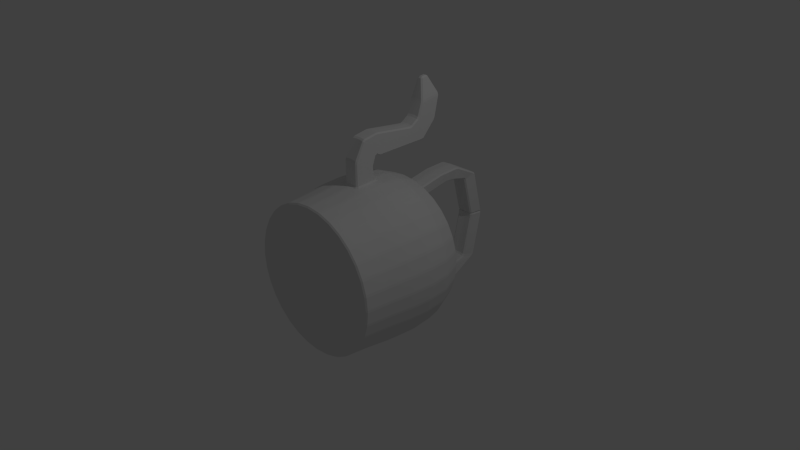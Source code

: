 # Source: Kettle.blend  (saved by Blender 2.66.1; exported with 4.5.12 LTS)
import bpy
from mathutils import Matrix  # noqa: F401  (used for matrix-valued properties, if any)

bpy.ops.wm.read_factory_settings(use_empty=True)
scene = bpy.context.scene
scene.name = 'Scene'

# ---- collections
col_collection_1 = bpy.data.collections.new('Collection 1'); scene.collection.children.link(col_collection_1)

# ---- world
world_world = bpy.data.worlds.new('World'); scene.world = world_world
world_world.color = (0.05088, 0.05088, 0.05088)
world_world.use_sun_shadow = False
world_world.sun_shadow_jitter_overblur = 0.0
world_world.cycles.sampling_method = 'MANUAL'
world_world.cycles.sample_map_resolution = 256

# ---- cameras
cam_camera = bpy.data.cameras.new('Camera')
cam_camera.clip_end = 100.0
cam_camera.lens = 35.0
cam_camera.sensor_width = 32.0
cam_camera.sensor_height = 18.0
cam_camera.ortho_scale = 7.314
cam_camera.dof.focus_distance = 0.0
cam_camera.dof.aperture_fstop = 128.0

# ---- lights
light_lamp = bpy.data.lights.new('Lamp', 'POINT')
light_lamp.transmission_factor = 0.0
light_lamp.cutoff_distance = 30.0
light_lamp.energy = 100.0
light_lamp.shadow_buffer_clip_start = 1.001
light_lamp.shadow_soft_size = 0.1
light_lamp.shadow_maximum_resolution = 0.006
light_lamp.use_absolute_resolution = True
light_lamp.cycles.use_multiple_importance_sampling = False

# ---- meshes
me_cylinder = bpy.data.meshes.new('Cylinder')
me_cylinder.from_pydata([(0.0, -1.0, -1.0), (7.032e-08, 0.8961, -0.2897), (0.1951, -1.0, -0.9808), (0.05652, 0.8961, -0.2841), (0.3827, -1.0, -0.9239), (0.1109, 0.8961, -0.2676), (0.5556, -1.0, -0.8315), (0.1609, 0.8961, -0.2409), (0.7071, -1.0, -0.7071), (0.2048, 0.8961, -0.2048), (0.8315, -1.0, -0.5556), (0.2409, 0.8961, -0.1609), (0.9239, -1.0, -0.3827), (0.2676, 0.8961, -0.1109), (0.9808, -1.0, -0.1951), (0.2841, 0.8961, -0.05652), (1.0, -1.0, 5.643e-07), (0.2897, 0.8961, -7.995e-07), (0.9808, -1.0, 0.1951), (0.2841, 0.8961, 0.05652), (0.9239, -1.0, 0.3827), (0.2676, 0.8961, 0.1109), (0.8315, -1.0, 0.5556), (0.2409, 0.8961, 0.1609), (0.7071, -1.0, 0.7071), (0.2048, 0.8961, 0.2048), (0.5556, -1.0, 0.8315), (0.1609, 0.8961, 0.2409), (0.3827, -1.0, 0.9239), (0.1109, 0.8961, 0.2676), (0.1951, -1.0, 0.9808), (0.05652, 0.8961, 0.2841), (-3.258e-07, -1.0, 1.0), (-1.002e-07, 0.8961, 0.2897), (-0.1951, -1.0, 0.9808), (-0.05652, 0.8961, 0.2841), (-0.3827, -1.0, 0.9239), (-0.1109, 0.8961, 0.2676), (-0.5556, -1.0, 0.8315), (-0.1609, 0.8961, 0.2409), (-0.7071, -1.0, 0.7071), (-0.2048, 0.8961, 0.2048), (-0.8315, -1.0, 0.5556), (-0.2409, 0.8961, 0.1609), (-0.9239, -1.0, 0.3827), (-0.2676, 0.8961, 0.1109), (-0.9808, -1.0, 0.1951), (-0.2841, 0.8961, 0.05652), (-1.0, -1.0, -3.258e-07), (-0.2897, 0.8961, -1.058e-06), (-0.9808, -1.0, -0.1951), (-0.2841, 0.8961, -0.05652), (-0.9239, -1.0, -0.3827), (-0.2676, 0.8961, -0.1109), (-0.8315, -1.0, -0.5556), (-0.2409, 0.8961, -0.1609), (-0.7071, -1.0, -0.7071), (-0.2048, 0.8961, -0.2048), (-0.5556, -1.0, -0.8315), (-0.1609, 0.8961, -0.2409), (-0.3827, -1.0, -0.9239), (-0.1109, 0.8961, -0.2676), (-0.1951, -1.0, -0.9808), (-0.05652, 0.8961, -0.2841), (-3.127e-09, -0.669, -1.026), (0.2002, -0.669, -1.007), (0.3928, -0.669, -0.9482), (0.5702, -0.669, -0.8534), (0.7257, -0.669, -0.7257), (0.8534, -0.669, -0.5702), (0.9482, -0.669, -0.3928), (1.007, -0.669, -0.2002), (1.026, -0.669, 3.58e-07), (1.007, -0.669, 0.2002), (0.9482, -0.669, 0.3928), (0.8534, -0.669, 0.5702), (0.7257, -0.669, 0.7257), (0.5702, -0.669, 0.8534), (0.3928, -0.669, 0.9482), (0.2002, -0.669, 1.007), (-3.375e-07, -0.669, 1.026), (-0.2002, -0.669, 1.007), (-0.3928, -0.669, 0.9482), (-0.5702, -0.669, 0.8534), (-0.7257, -0.669, 0.7257), (-0.8534, -0.669, 0.5702), (-0.9482, -0.669, 0.3928), (-1.007, -0.669, 0.2002), (-1.026, -0.669, -5.555e-07), (-1.007, -0.669, -0.2002), (-0.9482, -0.669, -0.3928), (-0.8534, -0.669, -0.5702), (-0.7257, -0.669, -0.7257), (-0.5702, -0.669, -0.8534), (-0.3928, -0.669, -0.9482), (-0.2002, -0.669, -1.007), (-0.6651, 0.5578, -0.6651), (-0.5225, 0.5578, -0.782), (-0.3599, 0.5578, -0.8689), (-0.1835, 0.5578, -0.9225), (0.2079, -0.3308, 1.045), (0.4079, -0.3308, 0.9847), (0.5921, -0.3308, 0.8862), (0.7536, -0.3308, 0.7536), (1.037, 0.2752, -0.2062), (0.9766, 0.2752, -0.4045), (0.8789, 0.2752, -0.5872), (0.7474, 0.2752, -0.7474), (-0.8789, 0.2752, -0.5872), (-0.9766, 0.2752, -0.4045), (-1.037, 0.2752, -0.2062), (-1.057, 0.2752, -1.178e-06), (0.5872, 0.2752, -0.8789), (0.4045, 0.2752, -0.9766), (0.2062, 0.2752, -1.037), (2.768e-07, 0.2752, -1.057), (-1.082, -0.02551, -1.002e-06), (-1.061, -0.02551, -0.2111), (-0.9996, -0.02551, -0.4141), (-0.8997, -0.02551, -0.6011), (-0.5872, 0.2752, 0.8789), (-0.4045, 0.2752, 0.9766), (-0.2062, 0.2752, 1.037), (-3.516e-07, 0.2752, 1.057), (-0.2079, -0.3308, -1.045), (-0.4079, -0.3308, -0.9847), (-0.5921, -0.3308, -0.8862), (-0.7536, -0.3308, -0.7536), (0.8789, 0.2752, 0.5872), (0.9766, 0.2752, 0.4045), (1.037, 0.2752, 0.2062), (1.057, 0.2752, -2.349e-07), (-1.045, -0.3308, 0.2079), (-0.9847, -0.3308, 0.4079), (-0.8862, -0.3308, 0.5921), (-0.7536, -0.3308, 0.7536), (0.9405, 0.5578, -4.457e-07), (0.9225, 0.5578, 0.1835), (0.8689, 0.5578, 0.3599), (0.782, 0.5578, 0.5225), (1.045, -0.3308, -0.2079), (0.9847, -0.3308, -0.4079), (0.8862, -0.3308, -0.5921), (0.7536, -0.3308, -0.7536), (-0.6651, 0.5578, 0.6651), (-0.782, 0.5578, 0.5225), (-0.8689, 0.5578, 0.3599), (-0.9225, 0.5578, 0.1835), (-3.573e-07, -0.02551, 1.082), (-0.2111, -0.02551, 1.061), (-0.4141, -0.02551, 0.9996), (-0.6011, -0.02551, 0.8997), (-0.7651, -0.02551, -0.7651), (-0.6011, -0.02551, -0.8997), (-0.4141, -0.02551, -0.9996), (-0.2111, -0.02551, -1.061), (0.5921, -0.3308, -0.8862), (0.4079, -0.3308, -0.9847), (0.2079, -0.3308, -1.045), (-5.394e-09, -0.3308, -1.066), (-4.735e-09, -0.02551, -1.082), (0.2111, -0.02551, -1.061), (0.4141, -0.02551, -0.9996), (0.6011, -0.02551, -0.8997), (-0.2062, 0.2752, -1.037), (-0.4045, 0.2752, -0.9766), (-0.5872, 0.2752, -0.8789), (-0.7474, 0.2752, -0.7474), (-0.5921, -0.3308, 0.8862), (-0.4079, -0.3308, 0.9847), (-0.2079, -0.3308, 1.045), (-3.527e-07, -0.3308, 1.066), (-0.7651, -0.02551, 0.7651), (-0.8997, -0.02551, 0.6011), (-0.9996, -0.02551, 0.4141), (-1.061, -0.02551, 0.2111), (0.8862, -0.3308, 0.5921), (0.9847, -0.3308, 0.4079), (1.045, -0.3308, 0.2079), (1.066, -0.3308, 1.516e-07), (-3.013e-07, 0.5578, 0.9405), (-0.1835, 0.5578, 0.9225), (-0.3599, 0.5578, 0.8689), (-0.5225, 0.5578, 0.782), (0.7651, -0.02551, 0.7651), (0.6011, -0.02551, 0.8997), (0.4141, -0.02551, 0.9996), (0.2111, -0.02551, 1.061), (0.2062, 0.2752, 1.037), (0.4045, 0.2752, 0.9766), (0.5872, 0.2752, 0.8789), (0.7474, 0.2752, 0.7474), (0.6651, 0.5578, 0.6651), (0.5225, 0.5578, 0.782), (0.3599, 0.5578, 0.8689), (0.1835, 0.5578, 0.9225), (0.7651, -0.02551, -0.7651), (0.8997, -0.02551, -0.6011), (0.9996, -0.02551, -0.4141), (1.061, -0.02551, -0.2111), (-0.8862, -0.3308, -0.5921), (-0.9847, -0.3308, -0.4079), (-1.045, -0.3308, -0.2079), (-1.066, -0.3308, -7.971e-07), (0.9225, 0.5578, -0.1835), (0.8689, 0.5578, -0.3599), (0.782, 0.5578, -0.5225), (0.6651, 0.5578, -0.6651), (0.8997, -0.02551, 0.6011), (0.9996, -0.02551, 0.4141), (1.061, -0.02551, 0.2111), (1.082, -0.02551, -3.883e-08), (-1.037, 0.2752, 0.2062), (-0.9766, 0.2752, 0.4045), (-0.8789, 0.2752, 0.5872), (-0.7474, 0.2752, 0.7474), (5.206e-09, 0.5578, -0.9405), (0.1835, 0.5578, -0.9225), (0.3599, 0.5578, -0.8689), (0.5225, 0.5578, -0.782), (-0.9405, 0.5578, -1.283e-06), (-0.9225, 0.5578, -0.1835), (-0.8689, 0.5578, -0.3599), (-0.782, 0.5578, -0.5225), (3.319e-08, 0.7813, -0.6042), (0.1179, 0.7813, -0.5926), (0.2312, 0.7813, -0.5582), (0.3357, 0.7813, -0.5024), (0.4272, 0.7813, -0.4272), (0.5024, 0.7813, -0.3357), (0.5582, 0.7813, -0.2312), (0.5926, 0.7813, -0.1179), (0.6042, 0.7813, -6.612e-07), (0.5926, 0.7813, 0.1179), (0.5582, 0.7813, 0.2312), (0.5024, 0.7813, 0.3357), (0.4272, 0.7813, 0.4272), (0.3357, 0.7813, 0.5024), (0.2312, 0.7813, 0.5582), (0.1179, 0.7813, 0.5926), (-2.879e-07, 0.7813, 0.6042), (-0.1179, 0.7813, 0.5926), (-0.2312, 0.7813, 0.5582), (-0.3357, 0.7813, 0.5024), (-0.4272, 0.7813, 0.4272), (-0.5024, 0.7813, 0.3357), (-0.5582, 0.7813, 0.2312), (-0.5926, 0.7813, 0.1179), (-0.6042, 0.7813, -1.201e-06), (-0.5926, 0.7813, -0.1179), (-0.5582, 0.7813, -0.2312), (-0.5024, 0.7813, -0.3357), (-0.4272, 0.7813, -0.4272), (-0.3357, 0.7813, -0.5024), (-0.2312, 0.7813, -0.5582), (-0.1179, 0.7813, -0.5926), (2.033e-08, 0.6786, -0.7588), (0.148, 0.6786, -0.7442), (0.2904, 0.6786, -0.701), (0.4215, 0.6786, -0.6309), (0.5365, 0.6786, -0.5365), (0.6309, 0.6786, -0.4215), (0.701, 0.6786, -0.2904), (0.7442, 0.6786, -0.148), (0.7588, 0.6786, -5.622e-07), (0.7442, 0.6786, 0.148), (0.701, 0.6786, 0.2904), (0.6309, 0.6786, 0.4215), (0.5365, 0.6786, 0.5365), (0.4215, 0.6786, 0.6309), (0.2904, 0.6786, 0.701), (0.148, 0.6786, 0.7442), (-2.94e-07, 0.6786, 0.7588), (-0.148, 0.6786, 0.7442), (-0.2904, 0.6786, 0.701), (-0.4215, 0.6786, 0.6309), (-0.5365, 0.6786, 0.5365), (-0.6309, 0.6786, 0.4215), (-0.701, 0.6786, 0.2904), (-0.7442, 0.6786, 0.148), (-0.7588, 0.6786, -1.239e-06), (-0.7442, 0.6786, -0.148), (-0.701, 0.6786, -0.2904), (-0.6309, 0.6786, -0.4215), (-0.5365, 0.6786, -0.5365), (-0.4215, 0.6786, -0.6309), (-0.2904, 0.6786, -0.701), (-0.148, 0.6786, -0.7442), (-9.739e-10, 1.191, -0.6621), (0.1179, 1.191, -0.6505), (0.1179, 1.191, 0.6742), (-3.22e-07, 1.191, 0.6858), (-0.1179, 1.191, 0.6742), (-0.1179, 1.191, -0.6505), (-1.384e-08, 1.089, -0.8166), (0.148, 1.089, -0.8021), (0.148, 1.089, 0.8258), (-3.282e-07, 1.089, 0.8404), (-0.148, 1.089, 0.8258), (-0.148, 1.089, -0.8021), (-1.444e-08, 1.336, -0.6508), (0.1179, 1.326, -0.6447), (0.1179, 1.332, 0.6659), (-3.355e-07, 1.341, 0.6727), (-0.1179, 1.332, 0.6659), (-0.1179, 1.326, -0.6447), (-2.73e-08, 1.413, -0.8196), (0.148, 1.401, -0.8119), (0.148, 1.395, 0.8378), (-3.417e-07, 1.407, 0.8463), (-0.148, 1.395, 0.8378), (-0.148, 1.401, -0.8119), (2.439e-08, 1.59, -0.5673), (0.1179, 1.579, -0.5714), (-0.1179, 1.579, -0.5714), (1.153e-08, 1.771, -0.6093), (0.148, 1.757, -0.6144), (-0.148, 1.757, -0.6144), (0.1179, 1.566, 0.6126), (-4.466e-07, 1.577, 0.6087), (-0.1179, 1.566, 0.6126), (0.148, 1.743, 0.6579), (-4.528e-07, 1.757, 0.653), (-0.148, 1.743, 0.6579), (0.1179, 1.711, 0.03211), (-5.836e-07, 1.721, 0.02581), (-0.1179, 1.711, 0.03211), (0.148, 1.894, 0.036), (-5.898e-07, 1.907, 0.02808), (-0.148, 1.894, 0.036), (6.598e-08, 1.72, -0.009686), (0.1179, 1.71, -0.01588), (-0.1179, 1.71, -0.01588), (5.311e-08, 1.906, -0.01399), (0.148, 1.893, -0.02177), (-0.148, 1.893, -0.02177), (6.931e-08, 1.721, 0.04266), (0.1179, 1.712, 0.03646), (-0.1179, 1.712, 0.03646), (5.645e-08, 1.907, 0.03836), (0.148, 1.895, 0.03057), (-0.148, 1.895, 0.03057), (0.09755, -1.0, -0.9904), (0.1977, -0.8345, -0.9937), (0.2889, -1.0, -0.9523), (0.3877, -0.8345, -0.936), (0.4691, -1.0, -0.8777), (0.5629, -0.8345, -0.8424), (0.6313, -1.0, -0.7693), (0.7164, -0.8345, -0.7164), (0.7693, -1.0, -0.6313), (0.8424, -0.8345, -0.5629), (0.8777, -1.0, -0.4691), (0.936, -0.8345, -0.3877), (0.9523, -1.0, -0.2889), (0.9937, -0.8345, -0.1977), (0.9904, -1.0, -0.09754), (1.013, -0.8345, 4.611e-07), (0.9904, -1.0, 0.09755), (0.9937, -0.8345, 0.1977), (0.9523, -1.0, 0.2889), (0.936, -0.8345, 0.3877), (0.8777, -1.0, 0.4691), (0.8424, -0.8345, 0.5629), (0.7693, -1.0, 0.6313), (0.7164, -0.8345, 0.7164), (0.6313, -1.0, 0.7693), (0.5629, -0.8345, 0.8424), (0.4691, -1.0, 0.8777), (0.3877, -0.8345, 0.936), (0.2889, -1.0, 0.9523), (0.1977, -0.8345, 0.9937), (0.09754, -1.0, 0.9904), (-3.317e-07, -0.8345, 1.013), (-0.09755, -1.0, 0.9904), (-0.1977, -0.8345, 0.9937), (-0.2889, -1.0, 0.9523), (-0.3877, -0.8345, 0.936), (-0.4691, -1.0, 0.8777), (-0.5629, -0.8345, 0.8424), (-0.6313, -1.0, 0.7693), (-0.7164, -0.8345, 0.7164), (-0.7693, -1.0, 0.6313), (-0.8424, -0.8345, 0.5629), (-0.8777, -1.0, 0.4691), (-0.936, -0.8345, 0.3877), (-0.9523, -1.0, 0.2889), (-0.9937, -0.8345, 0.1977), (-0.9904, -1.0, 0.09754), (-1.013, -0.8345, -4.407e-07), (-0.9904, -1.0, -0.09755), (-0.9937, -0.8345, -0.1977), (-0.9523, -1.0, -0.2889), (-0.936, -0.8345, -0.3877), (-0.8777, -1.0, -0.4691), (-0.8424, -0.8345, -0.5629), (-0.7693, -1.0, -0.6313), (-0.7164, -0.8345, -0.7164), (-0.6313, -1.0, -0.7693), (-0.5629, -0.8345, -0.8424), (-0.4691, -1.0, -0.8777), (-0.3877, -0.8345, -0.936), (-0.2889, -1.0, -0.9523), (-0.1977, -0.8345, -0.9937), (-0.09754, -1.0, -0.9904), (-1.563e-09, -0.8345, -1.013), (0.1001, -0.669, -1.016), (0.2965, -0.669, -0.9774), (0.4815, -0.669, -0.9008), (0.648, -0.669, -0.7895), (0.7895, -0.669, -0.648), (0.9008, -0.669, -0.4815), (0.9774, -0.669, -0.2965), (1.016, -0.669, -0.1001), (1.016, -0.669, 0.1001), (0.9774, -0.669, 0.2965), (0.9008, -0.669, 0.4815), (0.7895, -0.669, 0.648), (0.648, -0.669, 0.7895), (0.4815, -0.669, 0.9008), (0.2965, -0.669, 0.9774), (0.1001, -0.669, 1.016), (-0.1001, -0.669, 1.016), (-0.2965, -0.669, 0.9774), (-0.4815, -0.669, 0.9008), (-0.648, -0.669, 0.7895), (-0.7895, -0.669, 0.648), (-0.9008, -0.669, 0.4815), (-0.9774, -0.669, 0.2965), (-1.016, -0.669, 0.1001), (-1.016, -0.669, -0.1001), (-0.9774, -0.669, -0.2965), (-0.9008, -0.669, -0.4815), (-0.7895, -0.669, -0.648), (-0.648, -0.669, -0.7895), (-0.4815, -0.669, -0.9008), (-0.1001, -0.669, -1.016), (-0.2965, -0.669, -0.9774), (-0.5076, -0.02551, 0.9496), (-0.3126, -0.02551, 1.03), (-0.6831, -0.02551, 0.8324), (-0.1055, -0.02551, 1.072), (0.411, -0.1781, -0.9922), (0.2095, -0.1781, -1.053), (0.5966, -0.1781, -0.8929), (-5.065e-09, -0.1781, -1.074), (1.36e-07, 0.1248, -1.07), (0.2087, 0.1248, -1.049), (0.4093, 0.1248, -0.9881), (0.5942, 0.1248, -0.8893), (0.2041, -0.4999, 1.026), (0.5812, -0.4999, 0.8698), (0.7397, -0.4999, 0.7397), (0.4003, -0.4999, 0.9664), (-1.056, -0.3308, 0.104), (-0.9354, -0.3308, 0.5), (-0.8199, -0.3308, 0.6729), (-1.015, -0.3308, 0.3079), (-0.8132, 0.2752, 0.6673), (-0.9277, 0.2752, 0.4959), (-1.007, 0.2752, 0.3054), (-1.047, 0.2752, 0.1031), (0.104, -0.3308, 1.056), (0.5, -0.3308, 0.9354), (0.6729, -0.3308, 0.8199), (0.3079, -0.3308, 1.015), (-0.411, -0.1781, -0.9922), (-0.5966, -0.1781, -0.8929), (-0.2095, -0.1781, -1.053), (-0.7594, -0.1781, -0.7594), (-0.2041, -0.4999, -1.026), (-0.5812, -0.4999, -0.8698), (-0.7397, -0.4999, -0.7397), (-0.4003, -0.4999, -0.9664), (0.8132, 0.2752, -0.6673), (0.9277, 0.2752, -0.4959), (1.007, 0.2752, -0.3054), (1.047, 0.2752, -0.1031), (0.9496, -0.02551, 0.5076), (1.03, -0.02551, 0.3126), (0.8324, -0.02551, 0.6831), (1.072, -0.02551, 0.1055), (0.3126, -0.02551, 1.03), (0.5076, -0.02551, 0.9496), (0.1055, -0.02551, 1.072), (0.6831, -0.02551, 0.8324), (-1.026, -0.4999, 0.2041), (-0.8698, -0.4999, 0.5812), (-0.7397, -0.4999, 0.7397), (-0.9664, -0.4999, 0.4003), (0.1031, 0.2752, -1.047), (0.3054, 0.2752, -1.007), (0.4959, 0.2752, -0.9277), (0.6673, 0.2752, -0.8132), (-0.3079, -0.3308, -1.015), (-0.5, -0.3308, -0.9354), (-0.6729, -0.3308, -0.8199), (-0.104, -0.3308, -1.056), (-0.8305, 0.4165, -0.5549), (-0.9796, 0.4165, -0.1949), (-0.9988, 0.4165, -1.23e-06), (-0.9227, 0.4165, -0.3822), (1.026, -0.4999, -0.2041), (0.8698, -0.4999, -0.5812), (0.7397, -0.4999, -0.7397), (0.9664, -0.4999, -0.4003), (-1.03, -0.02551, 0.3126), (-0.9496, -0.02551, 0.5076), (-1.072, -0.02551, 0.1055), (-0.8324, -0.02551, 0.6831), (-0.8199, -0.3308, -0.6729), (-1.015, -0.3308, -0.3079), (-1.056, -0.3308, -0.104), (-0.9354, -0.3308, -0.5), (0.5812, -0.4999, -0.8698), (0.2041, -0.4999, -1.026), (-4.261e-09, -0.4999, -1.046), (0.4003, -0.4999, -0.9664), (-0.9922, -0.1781, 0.411), (-0.8929, -0.1781, 0.5966), (-1.053, -0.1781, 0.2095), (-0.7594, -0.1781, 0.7594), (-0.6673, 0.2752, -0.8132), (-0.4959, 0.2752, -0.9277), (-0.1031, 0.2752, -1.047), (-0.3054, 0.2752, -1.007), (1.056, -0.3308, -0.104), (0.9354, -0.3308, -0.5), (0.8199, -0.3308, -0.6729), (1.015, -0.3308, -0.3079), (0.7563, 0.1248, 0.7563), (0.5942, 0.1248, 0.8893), (0.4093, 0.1248, 0.9881), (0.2087, 0.1248, 1.049), (-0.411, -0.1781, 0.9922), (-0.2095, -0.1781, 1.053), (-0.5966, -0.1781, 0.8929), (-6.421e-07, 0.006935, 1.409), (-1.047, 0.2752, -0.1031), (-1.007, 0.2752, -0.3054), (-0.9277, 0.2752, -0.4959), (-0.8132, 0.2752, -0.6673), (0.6729, -0.3308, -0.8199), (0.3079, -0.3308, -1.015), (0.104, -0.3308, -1.056), (0.5, -0.3308, -0.9354), (1.03, -0.02551, -0.3126), (0.9496, -0.02551, -0.5076), (1.072, -0.02551, -0.1055), (0.8324, -0.02551, -0.6831), (0.5076, -0.02551, -0.9496), (0.3126, -0.02551, -1.03), (0.6831, -0.02551, -0.8324), (0.1055, -0.02551, -1.072), (-0.5812, -0.4999, 0.8698), (-0.2041, -0.4999, 1.026), (-3.451e-07, -0.4999, 1.046), (-0.4003, -0.4999, 0.9664), (0.5938, 0.5578, -0.7235), (0.2717, 0.5578, -0.8957), (0.09174, 0.5578, -0.9315), (0.4412, 0.5578, -0.8255), (-3.545e-07, 0.1248, 1.07), (-0.2087, 0.1248, 1.049), (-0.4093, 0.1248, 0.9881), (-0.5942, 0.1248, 0.8893), (0.8698, -0.4999, 0.5812), (1.026, -0.4999, 0.2041), (1.046, -0.4999, 2.548e-07), (0.9664, -0.4999, 0.4003), (-0.7563, 0.1248, -0.7563), (-0.5942, 0.1248, -0.8893), (-0.4093, 0.1248, -0.9881), (-0.2086, 0.1248, -1.049), (-0.6729, -0.3308, 0.8199), (-0.3079, -0.3308, 1.015), (-0.104, -0.3308, 1.056), (-0.5, -0.3308, 0.9354), (-1.07, 0.1248, -1.09e-06), (-1.049, 0.1248, -0.2087), (-0.9881, 0.1248, -0.4093), (-0.8893, 0.1248, -0.5942), (-0.5938, 0.5578, 0.7235), (-0.2717, 0.5578, 0.8957), (-0.09175, 0.5578, 0.9315), (-0.4412, 0.5578, 0.8255), (0.5549, 0.4165, -0.8305), (0.1949, 0.4165, -0.9796), (1.41e-07, 0.4165, -0.9988), (0.3822, 0.4165, -0.9228), (0.8199, -0.3308, 0.6729), (1.015, -0.3308, 0.3079), (1.056, -0.3308, 0.104), (0.9354, -0.3308, 0.5), (0.6673, 0.2752, 0.8132), (0.4959, 0.2752, 0.9277), (0.3054, 0.2752, 1.007), (0.1031, 0.2752, 1.047), (-0.8698, -0.4999, -0.5812), (-1.026, -0.4999, -0.2041), (-1.046, -0.4999, -6.763e-07), (-0.9664, -0.4999, -0.4003), (-0.1055, -0.02551, -1.072), (-0.5076, -0.02551, -0.9496), (-0.3126, -0.02551, -1.03), (-0.6831, -0.02551, -0.8324), (-0.8324, -0.02551, -0.6831), (-1.03, -0.02551, -0.3126), (-1.072, -0.02551, -0.1055), (-0.9496, -0.02551, -0.5076), (-0.9315, 0.5578, -0.09175), (-0.8957, 0.5578, -0.2717), (-0.8255, 0.5578, -0.4412), (-0.7235, 0.5578, -0.5938), (1.053, -0.1781, -0.2095), (0.8929, -0.1781, -0.5966), (0.7594, -0.1781, -0.7594), (0.9922, -0.1781, -0.411), (-0.8929, -0.1781, -0.5966), (-1.053, -0.1781, -0.2095), (-1.074, -0.1781, -8.995e-07), (-0.9922, -0.1781, -0.411), (0.2095, -0.1781, 1.053), (0.5966, -0.1781, 0.8929), (0.7594, -0.1781, 0.7594), (0.411, -0.1781, 0.9922), (0.9881, 0.1248, -0.4093), (0.8893, 0.1248, -0.5942), (1.049, 0.1248, -0.2087), (0.7563, 0.1248, -0.7563), (0.5938, 0.5578, 0.7235), (0.4412, 0.5578, 0.8255), (0.2717, 0.5578, 0.8957), (0.09174, 0.5578, 0.9315), (-0.7062, 0.4165, -0.7062), (-0.5549, 0.4165, -0.8305), (-0.3822, 0.4165, -0.9228), (-0.1949, 0.4165, -0.9796), (0.8929, -0.1781, 0.5966), (1.053, -0.1781, 0.2095), (1.074, -0.1781, 5.639e-08), (0.9922, -0.1781, 0.411), (0.8893, 0.1248, 0.5942), (1.049, 0.1248, 0.2087), (1.07, 0.1248, -1.369e-07), (0.9881, 0.1248, 0.4093), (-0.6673, 0.2752, 0.8132), (-0.3054, 0.2752, 1.007), (-0.1031, 0.2752, 1.047), (-0.4959, 0.2752, 0.9277), (0.3822, 0.4165, 0.9227), (0.5549, 0.4165, 0.8305), (0.1949, 0.4165, 0.9796), (0.7062, 0.4165, 0.7062), (0.8132, 0.2752, 0.6673), (1.007, 0.2752, 0.3054), (1.047, 0.2752, 0.1031), (0.9277, 0.2752, 0.4959), (-1.049, 0.1248, 0.2087), (-0.8893, 0.1248, 0.5942), (-0.7563, 0.1248, 0.7563), (-0.9881, 0.1248, 0.4093), (0.8957, 0.5578, -0.2717), (0.8255, 0.5578, -0.4412), (0.9315, 0.5578, -0.09175), (0.7235, 0.5578, -0.5938), (-0.3822, 0.4165, 0.9227), (-0.1949, 0.4165, 0.9796), (-0.5549, 0.4165, 0.8305), (-3.264e-07, 0.4165, 0.9988), (-0.9228, 0.4165, 0.3822), (-0.8305, 0.4165, 0.5549), (-0.9796, 0.4165, 0.1949), (-0.7062, 0.4165, 0.7062), (0.8305, 0.4165, 0.5549), (0.9796, 0.4165, 0.1949), (0.9988, 0.4165, -3.403e-07), (0.9227, 0.4165, 0.3822), (0.7235, 0.5578, 0.5938), (0.8957, 0.5578, 0.2717), (0.9315, 0.5578, 0.09174), (0.8255, 0.5578, 0.4412), (-0.9315, 0.5578, 0.09174), (-0.8255, 0.5578, 0.4412), (-0.7235, 0.5578, 0.5938), (-0.8957, 0.5578, 0.2717), (-0.2717, 0.5578, -0.8957), (-0.4412, 0.5578, -0.8255), (-0.5938, 0.5578, -0.7235), (-0.09174, 0.5578, -0.9315), (0.9796, 0.4165, -0.1949), (0.8305, 0.4165, -0.5549), (0.7062, 0.4165, -0.7062), (0.9227, 0.4165, -0.3822), (0.09883, -0.8345, -1.003), (0.2927, -0.8345, -0.9649), (0.4753, -0.8345, -0.8892), (0.6397, -0.8345, -0.7794), (0.7794, -0.8345, -0.6397), (0.8892, -0.8345, -0.4753), (0.9649, -0.8345, -0.2927), (1.003, -0.8345, -0.09883), (1.003, -0.8345, 0.09883), (0.9649, -0.8345, 0.2927), (0.8892, -0.8345, 0.4753), (0.7794, -0.8345, 0.6397), (0.6397, -0.8345, 0.7794), (0.4753, -0.8345, 0.8892), (0.2927, -0.8345, 0.9649), (0.09883, -0.8345, 1.003), (-0.09883, -0.8345, 1.003), (-0.2927, -0.8345, 0.9649), (-0.4753, -0.8345, 0.8892), (-0.6397, -0.8345, 0.7794), (-0.7794, -0.8345, 0.6397), (-0.8892, -0.8345, 0.4753), (-0.9649, -0.8345, 0.2927), (-1.003, -0.8345, 0.09883), (-1.003, -0.8345, -0.09883), (-0.9649, -0.8345, -0.2927), (-0.8892, -0.8345, -0.4753), (-0.7794, -0.8345, -0.6397), (-0.6397, -0.8345, -0.7794), (-0.4753, -0.8345, -0.8892), (-0.09883, -0.8345, -1.003), (-0.2927, -0.8345, -0.9649), (0.1048, -0.1781, -1.064), (-0.3022, -0.4999, 0.9962), (-0.9181, -0.4999, 0.4907), (0.9512, 0.4165, 0.2885), (-0.678, -0.1781, 0.8261), (0.6604, -0.4999, -0.8047), (-0.6604, -0.4999, -0.8047), (-0.3102, -0.1781, 1.023), (0.4907, -0.4999, 0.9181), (0.9425, -0.1781, -0.5038), (-0.8228, 0.1248, 0.6752), (-0.9181, -0.4999, -0.4907), (0.678, -0.1781, 0.8261), (0.8047, -0.4999, 0.6604), (0.9425, -0.1781, 0.5038), (1.064, -0.1781, 0.1048), (-0.9962, -0.4999, 0.3022), (0.309, 0.1248, 1.019), (1.036, -0.4999, -0.102), (1.023, -0.1781, 0.3102), (-0.9892, 0.4165, 0.09742), (-0.8047, -0.4999, 0.6604), (0.9181, -0.4999, -0.4907), (-0.102, -0.4999, -1.036), (-0.1048, -0.1781, -1.064), (0.102, -0.4999, 1.036), (0.5017, 0.1248, 0.9387), (0.3022, -0.4999, -0.9962), (-0.4907, -0.4999, -0.9181), (-1.023, -0.1781, -0.3102), (0.3022, -0.4999, 0.9962), (1.064, -0.1781, -0.1048), (0.102, -0.4999, -1.036), (-1.036, -0.4999, -0.102), (0.8766, 0.4165, -0.4686), (0.9962, -0.4999, 0.3022), (-0.5038, -0.1781, -0.9425), (-0.6752, 0.1248, -0.8228), (-1.036, -0.4999, 0.102), (0.6306, 0.4165, 0.7683), (1.036, -0.4999, 0.102), (-0.1048, -0.1781, 1.064), (-1.023, -0.1781, 0.3102), (-0.4907, -0.4999, 0.9181), (0.1043, 0.1248, -1.059), (0.8047, -0.4999, -0.6604), (-0.3022, -0.4999, -0.9962), (-0.678, -0.1781, -0.8261), (-0.102, -0.4999, 1.036), (-0.309, 0.1248, 1.019), (0.4907, -0.4999, -0.9181), (-0.8047, -0.4999, -0.6604), (-0.9425, -0.1781, -0.5038), (0.6604, -0.4999, 0.8047), (0.8228, 0.1248, -0.6752), (-0.9962, -0.4999, -0.3022), (0.9181, -0.4999, 0.4907), (0.1048, -0.1781, 1.064), (0.8261, -0.1781, 0.678), (0.9962, -0.4999, -0.3022), (-0.6604, -0.4999, 0.8047), (-1.064, -0.1781, -0.1048), (-0.1043, 0.1248, -1.059), (0.5038, -0.1781, 0.9425), (-0.8261, -0.1781, -0.678), (1.019, 0.1248, 0.309), (-0.9512, 0.4165, -0.2885), (0.309, 0.1248, -1.019), (-0.9387, 0.1248, -0.5017), (0.8261, -0.1781, -0.678), (1.019, 0.1248, -0.309), (-0.5038, -0.1781, 0.9425), (-0.8261, -0.1781, 0.678), (-1.064, -0.1781, 0.1048), (-1.019, 0.1248, 0.309), (-0.6752, 0.1248, 0.8228), (0.3102, -0.1781, 1.023), (1.059, 0.1248, -0.1043), (0.3102, -0.1781, -1.023), (1.023, -0.1781, -0.3102), (0.678, -0.1781, -0.8261), (-0.9425, -0.1781, 0.5038), (0.7683, 0.4165, -0.6306), (-0.9387, 0.1248, 0.5017), (-1.059, 0.1248, -0.1043), (-0.3102, -0.1781, -1.023), (0.6306, 0.4165, -0.7683), (0.6752, 0.1248, -0.8228), (0.5038, -0.1781, -0.9425), (0.8228, 0.1248, 0.6752), (0.7683, 0.4165, 0.6306), (1.059, 0.1248, 0.1043), (0.9512, 0.4165, -0.2885), (-0.7683, 0.4165, 0.6306), (-0.2885, 0.4165, 0.9512), (-0.309, 0.1248, -1.019), (-0.5017, 0.1248, -0.9387), (0.1043, 0.1248, 1.059), (-0.6306, 0.4165, -0.7683), (0.9892, 0.4165, -0.09743), (0.2885, 0.4165, 0.9512), (-0.1043, 0.1248, 1.059), (-0.8228, 0.1248, -0.6752), (0.5017, 0.1248, -0.9387), (0.6752, 0.1248, 0.8228), (-1.019, 0.1248, -0.309), (0.9387, 0.1248, 0.5017), (-1.059, 0.1248, 0.1043), (-0.9892, 0.4165, -0.09743), (-0.4686, 0.4165, 0.8766), (0.9387, 0.1248, -0.5017), (-0.5017, 0.1248, 0.9387), (-0.7683, 0.4165, -0.6306), (0.09743, 0.4165, -0.9892), (-0.8766, 0.4165, -0.4686), (0.9892, 0.4165, 0.09743), (-0.9512, 0.4165, 0.2885), (-0.8766, 0.4165, 0.4686), (-0.09743, 0.4165, 0.9892), (0.4686, 0.4165, -0.8766), (0.8766, 0.4165, 0.4686), (0.4686, 0.4165, 0.8766), (0.09743, 0.4165, 0.9892), (0.2885, 0.4165, -0.9512), (-0.4686, 0.4165, -0.8766), (-0.6306, 0.4165, 0.7683), (-0.09743, 0.4165, -0.9892), (-0.2885, 0.4165, -0.9512), (-5.033e-07, -0.05054, 1.263), (-4.986e-07, -0.3263, 1.395), (-0.1055, -0.05552, 1.254), (0.104, -0.3312, 1.386), (0.1055, -0.05552, 1.254), (-7.367e-07, 0.05915, 1.373), (-0.104, -0.3312, 1.386), (-0.1048, -0.1934, 1.32), (0.1048, -0.1934, 1.32), (-6.375e-07, -0.1883, 1.645), (-0.1055, -0.001403, 1.403), (0.104, -0.1965, 1.639), (0.1055, -0.001403, 1.403), (-0.104, -0.1965, 1.639), (-0.1048, -0.09897, 1.521), (0.1048, -0.09897, 1.521), (-7.321e-07, 0.02603, 1.677), (-0.1055, 0.04877, 1.373), (0.104, 0.01581, 1.677), (0.1055, 0.04877, 1.373), (-1.226e-06, 1.003, 1.618), (-0.104, 0.01581, 1.677), (-0.1048, 0.03229, 1.525), (0.1048, 0.03229, 1.525), (-1.093e-06, 0.8016, 1.39), (-1.089e-06, 0.5916, 1.613), (-0.1055, 0.7937, 1.384), (0.104, 0.5838, 1.606), (0.1055, 0.7937, 1.384), (-1.4e-06, 1.071, 1.935), (-0.104, 0.5838, 1.606), (-0.1048, 0.6887, 1.495), (0.1048, 0.6887, 1.495), (-1.221e-06, 0.7079, 1.696), (-0.1055, 1.0, 1.608), (0.104, 0.7047, 1.686), (0.1055, 1.0, 1.608), (-0.104, 0.7047, 1.686), (-0.1048, 0.8525, 1.647), (0.1048, 0.8525, 1.647), (-1.395e-06, 0.769, 1.891), (-0.1055, 1.072, 1.925), (0.104, 0.7699, 1.881), (0.1055, 1.072, 1.925), (-0.104, 0.7699, 1.881), (-0.1048, 0.9212, 1.903), (0.1048, 0.9212, 1.903), (-1.547e-06, 0.9307, 2.187), (-1.545e-06, 0.8311, 2.172), (-0.03478, 0.931, 2.183), (0.03425, 0.8314, 2.169), (0.03478, 0.931, 2.183), (-1.546e-06, 0.8809, 2.18), (-0.03426, 0.8314, 2.169), (-0.03452, 0.8812, 2.176), (0.03452, 0.8812, 2.176)], [], [(224, 1, 3, 225), (225, 3, 5, 226), (226, 5, 7, 227), (227, 7, 9, 228), (228, 9, 11, 229), (229, 11, 13, 230), (230, 13, 15, 231), (231, 15, 17, 232), (232, 17, 19, 233), (233, 19, 21, 234), (234, 21, 23, 235), (235, 23, 25, 236), (236, 25, 27, 237), (237, 27, 29, 238), (238, 29, 31, 239), (239, 31, 33, 240), (240, 33, 35, 241), (241, 35, 37, 242), (242, 37, 39, 243), (243, 39, 41, 244), (244, 41, 43, 245), (245, 43, 45, 246), (246, 45, 47, 247), (247, 47, 49, 248), (248, 49, 51, 249), (249, 51, 53, 250), (250, 53, 55, 251), (251, 55, 57, 252), (252, 57, 59, 253), (253, 59, 61, 254), (3, 1, 63, 61, 59, 57, 55, 53, 51, 49, 47, 45, 43, 41, 39, 37, 35, 33, 31, 29, 27, 25, 23, 21, 19, 17, 15, 13, 11, 9, 7, 5), (255, 63, 1, 224), (254, 61, 63, 255), (0, 342, 2, 344, 4, 346, 6, 348, 8, 350, 10, 352, 12, 354, 14, 356, 16, 358, 18, 360, 20, 362, 22, 364, 24, 366, 26, 368, 28, 370, 30, 372, 32, 374, 34, 376, 36, 378, 38, 380, 40, 382, 42, 384, 44, 386, 46, 388, 48, 390, 50, 392, 52, 394, 54, 396, 56, 398, 58, 400, 60, 402, 62, 404), (694, 406, 65, 343), (695, 407, 66, 345), (696, 408, 67, 347), (697, 409, 68, 349), (698, 410, 69, 351), (699, 411, 70, 353), (700, 412, 71, 355), (701, 413, 72, 357), (702, 414, 73, 359), (703, 415, 74, 361), (704, 416, 75, 363), (705, 417, 76, 365), (706, 418, 77, 367), (707, 419, 78, 369), (708, 420, 79, 371), (709, 421, 80, 373), (710, 422, 81, 375), (711, 423, 82, 377), (712, 424, 83, 379), (713, 425, 84, 381), (714, 426, 85, 383), (715, 427, 86, 385), (716, 428, 87, 387), (717, 429, 88, 389), (718, 430, 89, 391), (719, 431, 90, 393), (720, 432, 91, 395), (721, 433, 92, 397), (722, 434, 93, 399), (723, 435, 94, 401), (724, 436, 64, 405), (725, 437, 95, 403), (726, 553, 161, 443), (727, 575, 169, 557), (728, 455, 133, 489), (729, 679, 138, 677), (730, 440, 172, 521), (731, 542, 143, 504), (732, 496, 126, 471), (733, 439, 150, 534), (734, 463, 101, 453), (735, 547, 198, 617), (736, 458, 214, 659), (737, 513, 200, 598), (738, 485, 185, 623), (739, 590, 103, 452), (740, 478, 208, 638), (741, 481, 210, 639), (742, 457, 132, 486), (743, 596, 188, 533), (744, 526, 179, 568), (745, 479, 209, 641), (746, 682, 220, 500), (747, 456, 134, 487), (748, 527, 141, 505), (749, 497, 159, 516), (750, 602, 160, 445), (751, 462, 171, 556), (752, 595, 189, 532), (753, 543, 157, 517), (754, 495, 125, 473), (755, 607, 118, 621), (756, 465, 100, 450), (757, 548, 211, 640), (758, 544, 158, 515), (759, 512, 202, 599), (760, 663, 205, 693), (761, 591, 177, 569), (762, 603, 154, 466), (763, 522, 166, 571), (764, 454, 203, 600), (765, 630, 193, 651), (766, 592, 178, 567), (767, 441, 149, 535), (768, 506, 175, 520), (769, 577, 168, 554), (770, 490, 114, 447), (771, 528, 142, 503), (772, 494, 124, 470), (773, 605, 153, 467), (774, 576, 170, 555), (775, 647, 121, 564), (776, 545, 156, 514), (777, 510, 127, 472), (778, 609, 119, 618), (779, 464, 102, 451), (780, 474, 106, 627), (781, 511, 201, 601), (782, 593, 176, 566), (462, 783, 862, 857), (784, 480, 184, 624), (785, 529, 140, 502), (786, 574, 135, 488), (787, 608, 117, 619), (788, 524, 115, 446), (789, 483, 186, 625), (790, 606, 152, 469), (791, 655, 129, 645), (792, 611, 222, 501), (793, 491, 113, 448), (794, 540, 108, 581), (795, 549, 197, 615), (796, 476, 104, 628), (797, 438, 151, 536), (798, 509, 173, 519), (799, 508, 116, 620), (800, 460, 212, 658), (801, 646, 215, 660), (802, 482, 187, 622), (803, 477, 131, 644), (804, 551, 162, 442), (805, 546, 199, 614), (806, 552, 196, 616), (807, 507, 174, 518), (808, 665, 206, 691), (809, 459, 213, 661), (810, 538, 110, 579), (811, 604, 155, 468), (812, 558, 207, 692), (813, 493, 107, 629), (814, 550, 163, 444), (815, 654, 191, 530), (816, 678, 192, 653), (817, 656, 130, 643), (818, 662, 204, 690), (819, 684, 145, 671), (820, 583, 182, 666), (821, 525, 164, 573), (822, 523, 165, 572), (823, 597, 123, 562), (824, 688, 97, 635), (825, 664, 136, 676), (826, 632, 195, 652), (827, 648, 122, 563), (828, 541, 167, 570), (829, 492, 112, 449), (830, 594, 190, 531), (831, 539, 109, 580), (832, 657, 128, 642), (833, 461, 111, 578), (834, 610, 221, 499), (835, 585, 183, 668), (836, 475, 105, 626), (837, 649, 120, 565), (838, 613, 96, 634), (839, 560, 217, 587), (840, 612, 223, 498), (841, 680, 137, 675), (842, 685, 147, 672), (843, 683, 146, 670), (844, 584, 181, 667), (845, 561, 219, 586), (846, 681, 139, 674), (847, 631, 194, 650), (848, 633, 180, 669), (849, 559, 218, 589), (850, 687, 98, 636), (851, 582, 144, 673), (852, 689, 216, 588), (853, 686, 99, 637), (272, 271, 296, 297), (257, 225, 226, 258), (258, 226, 227, 259), (259, 227, 228, 260), (260, 228, 229, 261), (261, 229, 230, 262), (262, 230, 231, 263), (263, 231, 232, 264), (264, 232, 233, 265), (265, 233, 234, 266), (266, 234, 235, 267), (267, 235, 236, 268), (268, 236, 237, 269), (269, 237, 238, 270), (270, 238, 239, 271), (271, 239, 290, 296), (240, 241, 292, 291), (273, 241, 242, 274), (274, 242, 243, 275), (275, 243, 244, 276), (276, 244, 245, 277), (277, 245, 246, 278), (278, 246, 247, 279), (279, 247, 248, 280), (280, 248, 249, 281), (281, 249, 250, 282), (282, 250, 251, 283), (283, 251, 252, 284), (284, 252, 253, 285), (285, 253, 254, 286), (239, 240, 291, 290), (286, 254, 255, 287), (216, 256, 257, 217, 560), (217, 257, 258, 218, 559), (218, 258, 259, 219, 561), (219, 259, 260, 207, 558), (207, 260, 261, 206, 665), (206, 261, 262, 205, 663), (205, 262, 263, 204, 662), (204, 263, 264, 136, 664), (136, 264, 265, 137, 680), (137, 265, 266, 138, 679), (138, 266, 267, 139, 681), (139, 267, 268, 192, 678), (192, 268, 269, 193, 630), (193, 269, 270, 194, 631), (194, 270, 271, 195, 632), (195, 271, 272, 180, 633), (180, 272, 273, 181, 584), (181, 273, 274, 182, 583), (182, 274, 275, 183, 585), (183, 275, 276, 144, 582), (144, 276, 277, 145, 684), (145, 277, 278, 146, 683), (146, 278, 279, 147, 685), (147, 279, 280, 220, 682), (220, 280, 281, 221, 610), (221, 281, 282, 222, 611), (222, 282, 283, 223, 612), (223, 283, 284, 96, 613), (96, 284, 285, 97, 688), (97, 285, 286, 98, 687), (99, 287, 256, 216, 689), (98, 286, 287, 99, 686), (297, 296, 308, 309), (295, 294, 306, 307), (293, 288, 300, 305), (299, 293, 305, 311), (255, 224, 288, 293), (241, 273, 298, 292), (273, 272, 297, 298), (224, 225, 289, 288), (287, 255, 293, 299), (256, 287, 299, 294), (225, 257, 295, 289), (257, 256, 294, 295), (301, 307, 316, 313), (310, 309, 322, 323), (303, 304, 320, 319), (311, 305, 314, 317), (289, 295, 307, 301), (298, 297, 309, 310), (296, 290, 302, 308), (288, 289, 301, 300), (294, 299, 311, 306), (290, 291, 303, 302), (292, 298, 310, 304), (291, 292, 304, 303), (312, 313, 331, 330), (317, 314, 332, 335), (300, 301, 313, 312), (307, 306, 315, 316), (305, 300, 312, 314), (306, 311, 317, 315), (319, 320, 326, 325), (322, 321, 327, 328), (304, 310, 323, 320), (302, 303, 319, 318), (309, 308, 321, 322), (308, 302, 318, 321), (327, 324, 325, 328), (328, 325, 326, 329), (320, 323, 329, 326), (318, 319, 325, 324), (323, 322, 328, 329), (321, 318, 324, 327), (332, 330, 336, 338), (334, 333, 339, 340), (313, 316, 334, 331), (315, 317, 335, 333), (316, 315, 333, 334), (314, 312, 330, 332), (339, 336, 337, 340), (341, 338, 336, 339), (335, 332, 338, 341), (330, 331, 337, 336), (331, 334, 340, 337), (333, 335, 341, 339), (342, 694, 343, 2), (0, 405, 694, 342), (405, 64, 406, 694), (344, 695, 345, 4), (2, 343, 695, 344), (343, 65, 407, 695), (346, 696, 347, 6), (4, 345, 696, 346), (345, 66, 408, 696), (348, 697, 349, 8), (6, 347, 697, 348), (347, 67, 409, 697), (350, 698, 351, 10), (8, 349, 698, 350), (349, 68, 410, 698), (352, 699, 353, 12), (10, 351, 699, 352), (351, 69, 411, 699), (354, 700, 355, 14), (12, 353, 700, 354), (353, 70, 412, 700), (356, 701, 357, 16), (14, 355, 701, 356), (355, 71, 413, 701), (358, 702, 359, 18), (16, 357, 702, 358), (357, 72, 414, 702), (360, 703, 361, 20), (18, 359, 703, 360), (359, 73, 415, 703), (362, 704, 363, 22), (20, 361, 704, 362), (361, 74, 416, 704), (364, 705, 365, 24), (22, 363, 705, 364), (363, 75, 417, 705), (366, 706, 367, 26), (24, 365, 706, 366), (365, 76, 418, 706), (368, 707, 369, 28), (26, 367, 707, 368), (367, 77, 419, 707), (370, 708, 371, 30), (28, 369, 708, 370), (369, 78, 420, 708), (372, 709, 373, 32), (30, 371, 709, 372), (371, 79, 421, 709), (374, 710, 375, 34), (32, 373, 710, 374), (373, 80, 422, 710), (376, 711, 377, 36), (34, 375, 711, 376), (375, 81, 423, 711), (378, 712, 379, 38), (36, 377, 712, 378), (377, 82, 424, 712), (380, 713, 381, 40), (38, 379, 713, 380), (379, 83, 425, 713), (382, 714, 383, 42), (40, 381, 714, 382), (381, 84, 426, 714), (384, 715, 385, 44), (42, 383, 715, 384), (383, 85, 427, 715), (386, 716, 387, 46), (44, 385, 716, 386), (385, 86, 428, 716), (388, 717, 389, 48), (46, 387, 717, 388), (387, 87, 429, 717), (390, 718, 391, 50), (48, 389, 718, 390), (389, 88, 430, 718), (392, 719, 393, 52), (50, 391, 719, 392), (391, 89, 431, 719), (394, 720, 395, 54), (52, 393, 720, 394), (393, 90, 432, 720), (396, 721, 397, 56), (54, 395, 721, 396), (395, 91, 433, 721), (398, 722, 399, 58), (56, 397, 722, 398), (397, 92, 434, 722), (400, 723, 401, 60), (58, 399, 723, 400), (399, 93, 435, 723), (404, 724, 405, 0), (62, 403, 724, 404), (403, 95, 436, 724), (402, 725, 403, 62), (60, 401, 725, 402), (401, 94, 437, 725), (544, 726, 443, 158), (159, 445, 726, 544), (445, 160, 553, 726), (423, 727, 557, 82), (81, 555, 727, 423), (555, 170, 575, 727), (427, 728, 489, 86), (85, 487, 728, 427), (487, 134, 455, 728), (655, 729, 677, 129), (130, 675, 729, 655), (675, 137, 679, 729), (574, 730, 521, 135), (168, 536, 730, 574), (536, 151, 440, 730), (409, 731, 504, 68), (67, 514, 731, 409), (514, 156, 542, 731), (434, 732, 471, 93), (92, 472, 732, 434), (472, 127, 496, 732), (575, 733, 534, 169), (170, 535, 733, 575), (535, 149, 439, 733), (419, 734, 453, 78), (77, 451, 734, 419), (451, 102, 463, 734), (527, 735, 617, 141), (142, 615, 735, 527), (615, 197, 547, 735), (509, 736, 659, 173), (172, 660, 736, 509), (660, 215, 458, 736), (432, 737, 598, 91), (90, 601, 737, 432), (601, 201, 513, 737), (464, 738, 623, 102), (103, 624, 738, 464), (624, 184, 485, 738), (417, 739, 452, 76), (75, 566, 739, 417), (566, 176, 590, 739), (593, 740, 638, 176), (177, 641, 740, 593), (641, 209, 478, 740), (592, 741, 639, 178), (179, 640, 741, 592), (640, 211, 481, 741), (428, 742, 486, 87), (86, 489, 742, 428), (489, 133, 457, 742), (482, 743, 533, 187), (186, 532, 743, 482), (532, 189, 596, 743), (413, 744, 568, 72), (71, 502, 744, 413), (502, 140, 526, 744), (591, 745, 641, 177), (178, 639, 745, 591), (639, 210, 479, 745), (461, 746, 500, 111), (212, 672, 746, 461), (672, 147, 682, 746), (426, 747, 487, 85), (84, 488, 747, 426), (488, 135, 456, 747), (411, 748, 505, 70), (69, 503, 748, 411), (503, 142, 527, 748), (436, 749, 516, 64), (95, 470, 749, 436), (470, 124, 497, 749), (497, 750, 445, 159), (124, 468, 750, 497), (468, 155, 602, 750), (421, 751, 556, 80), (79, 450, 751, 421), (450, 100, 462, 751), (483, 752, 532, 186), (185, 531, 752, 483), (531, 190, 595, 752), (407, 753, 517, 66), (65, 515, 753, 407), (515, 158, 543, 753), (435, 754, 473, 94), (93, 471, 754, 435), (471, 126, 495, 754), (511, 755, 621, 201), (202, 619, 755, 511), (619, 117, 607, 755), (420, 756, 450, 79), (78, 453, 756, 420), (453, 101, 465, 756), (526, 757, 640, 179), (140, 614, 757, 526), (614, 199, 548, 757), (406, 758, 515, 65), (64, 516, 758, 406), (516, 159, 544, 758), (430, 759, 599, 89), (88, 600, 759, 430), (600, 203, 512, 759), (475, 760, 693, 105), (106, 691, 760, 475), (691, 206, 663, 760), (415, 761, 569, 74), (73, 567, 761, 415), (567, 178, 591, 761), (495, 762, 466, 125), (126, 467, 762, 495), (467, 153, 603, 762), (605, 763, 571, 153), (152, 570, 763, 605), (570, 167, 522, 763), (429, 764, 600, 88), (87, 486, 764, 429), (486, 132, 454, 764), (594, 765, 651, 190), (191, 653, 765, 594), (653, 192, 630, 765), (414, 766, 567, 73), (72, 568, 766, 414), (568, 179, 592, 766), (576, 767, 535, 170), (767, 576, 860, 861), (148, 441, 856, 854), (457, 768, 520, 132), (133, 518, 768, 457), (518, 174, 506, 768), (424, 769, 554, 83), (82, 557, 769, 424), (557, 169, 577, 769), (553, 770, 447, 161), (160, 446, 770, 553), (446, 115, 490, 770), (410, 771, 503, 69), (68, 504, 771, 410), (504, 143, 528, 771), (437, 772, 470, 95), (94, 473, 772, 437), (473, 125, 494, 772), (496, 773, 467, 126), (127, 469, 773, 496), (469, 152, 605, 773), (422, 774, 555, 81), (80, 556, 774, 422), (556, 171, 576, 774), (439, 775, 564, 150), (149, 563, 775, 439), (563, 122, 647, 775), (408, 776, 514, 67), (66, 517, 776, 408), (517, 157, 545, 776), (433, 777, 472, 92), (91, 598, 777, 433), (598, 200, 510, 777), (513, 778, 618, 200), (201, 621, 778, 513), (621, 118, 609, 778), (418, 779, 451, 77), (76, 452, 779, 418), (452, 103, 464, 779), (549, 780, 627, 197), (196, 629, 780, 549), (629, 107, 474, 780), (431, 781, 601, 90), (89, 599, 781, 431), (599, 202, 511, 781), (416, 782, 566, 75), (74, 569, 782, 416), (569, 177, 593, 782), (783, 484, 858, 862), (100, 622, 783, 462), (622, 187, 484, 783), (590, 784, 624, 103), (176, 638, 784, 590), (638, 208, 480, 784), (412, 785, 502, 71), (70, 505, 785, 412), (505, 141, 529, 785), (425, 786, 488, 84), (83, 554, 786, 425), (554, 168, 574, 786), (512, 787, 619, 202), (203, 620, 787, 512), (620, 116, 608, 787), (602, 788, 446, 160), (155, 573, 788, 602), (573, 164, 524, 788), (463, 789, 625, 101), (102, 623, 789, 463), (623, 185, 483, 789), (510, 790, 469, 127), (200, 618, 790, 510), (618, 119, 606, 790), (479, 791, 645, 209), (210, 643, 791, 479), (643, 130, 655, 791), (539, 792, 501, 109), (110, 499, 792, 539), (499, 221, 611, 792), (551, 793, 448, 162), (161, 447, 793, 551), (447, 114, 491, 793), (609, 794, 581, 119), (118, 580, 794, 609), (580, 109, 540, 794), (528, 795, 615, 142), (143, 616, 795, 528), (616, 196, 549, 795), (546, 796, 628, 199), (198, 626, 796, 546), (626, 105, 476, 796), (577, 797, 536, 168), (169, 534, 797, 577), (534, 150, 438, 797), (456, 798, 519, 134), (135, 521, 798, 456), (521, 172, 509, 798), (454, 799, 620, 203), (132, 520, 799, 454), (520, 175, 508, 799), (506, 800, 658, 175), (174, 661, 800, 506), (661, 213, 460, 800), (440, 801, 660, 172), (151, 565, 801, 440), (565, 120, 646, 801), (465, 802, 622, 100), (101, 625, 802, 465), (625, 186, 482, 802), (548, 803, 644, 211), (199, 628, 803, 548), (628, 104, 477, 803), (543, 804, 442, 157), (158, 443, 804, 543), (443, 161, 551, 804), (529, 805, 614, 140), (141, 617, 805, 529), (617, 198, 546, 805), (542, 806, 616, 143), (156, 444, 806, 542), (444, 163, 552, 806), (455, 807, 518, 133), (134, 519, 807, 455), (519, 173, 507, 807), (474, 808, 691, 106), (107, 692, 808, 474), (692, 207, 665, 808), (507, 809, 661, 174), (173, 659, 809, 507), (659, 214, 459, 809), (608, 810, 579, 117), (116, 578, 810, 608), (578, 111, 538, 810), (494, 811, 468, 124), (125, 466, 811, 494), (466, 154, 604, 811), (493, 812, 692, 107), (112, 586, 812, 493), (586, 219, 558, 812), (552, 813, 629, 196), (163, 449, 813, 552), (449, 112, 493, 813), (545, 814, 444, 156), (157, 442, 814, 545), (442, 162, 550, 814), (480, 815, 530, 184), (208, 642, 815, 480), (642, 128, 654, 815), (654, 816, 653, 191), (128, 674, 816, 654), (674, 139, 678, 816), (481, 817, 643, 210), (211, 644, 817, 481), (644, 131, 656, 817), (476, 818, 690, 104), (105, 693, 818, 476), (693, 205, 662, 818), (458, 819, 671, 214), (215, 673, 819, 458), (673, 144, 684, 819), (647, 820, 666, 121), (122, 667, 820, 647), (667, 181, 583, 820), (604, 821, 573, 155), (154, 572, 821, 604), (572, 165, 525, 821), (603, 822, 572, 154), (153, 571, 822, 603), (571, 166, 523, 822), (484, 823, 562, 148), (187, 533, 823, 484), (533, 188, 597, 823), (522, 824, 635, 166), (167, 634, 824, 522), (634, 96, 688, 824), (477, 825, 676, 131), (104, 690, 825, 477), (690, 204, 664, 825), (596, 826, 652, 188), (189, 650, 826, 596), (650, 194, 632, 826), (441, 827, 563, 149), (148, 562, 827, 441), (562, 123, 648, 827), (606, 828, 570, 152), (119, 581, 828, 606), (581, 108, 541, 828), (550, 829, 449, 163), (162, 448, 829, 550), (448, 113, 492, 829), (485, 830, 531, 185), (184, 530, 830, 485), (530, 191, 594, 830), (607, 831, 580, 118), (117, 579, 831, 607), (579, 110, 539, 831), (478, 832, 642, 208), (209, 645, 832, 478), (645, 129, 657, 832), (508, 833, 578, 116), (175, 658, 833, 508), (658, 212, 461, 833), (538, 834, 499, 110), (111, 500, 834, 538), (500, 220, 610, 834), (649, 835, 668, 120), (121, 666, 835, 649), (666, 182, 585, 835), (547, 836, 626, 198), (197, 627, 836, 547), (627, 106, 475, 836), (438, 837, 565, 151), (150, 564, 837, 438), (564, 121, 649, 837), (541, 838, 634, 167), (108, 498, 838, 541), (498, 223, 613, 838), (490, 839, 587, 114), (115, 588, 839, 490), (588, 216, 560, 839), (540, 840, 498, 108), (109, 501, 840, 540), (501, 222, 612, 840), (656, 841, 675, 130), (131, 676, 841, 656), (676, 136, 680, 841), (460, 842, 672, 212), (213, 670, 842, 460), (670, 146, 685, 842), (459, 843, 670, 213), (214, 671, 843, 459), (671, 145, 683, 843), (648, 844, 667, 122), (123, 669, 844, 648), (669, 180, 584, 844), (492, 845, 586, 112), (113, 589, 845, 492), (589, 218, 561, 845), (657, 846, 674, 128), (129, 677, 846, 657), (677, 138, 681, 846), (595, 847, 650, 189), (190, 651, 847, 595), (651, 193, 631, 847), (597, 848, 669, 123), (188, 652, 848, 597), (652, 195, 633, 848), (491, 849, 589, 113), (114, 587, 849, 491), (587, 217, 559, 849), (523, 850, 636, 165), (166, 635, 850, 523), (635, 97, 687, 850), (646, 851, 673, 215), (120, 668, 851, 646), (668, 183, 582, 851), (524, 852, 588, 115), (164, 637, 852, 524), (637, 99, 689, 852), (525, 853, 637, 164), (165, 636, 853, 525), (636, 98, 686, 853), (861, 860, 867, 868), (862, 858, 866, 869), (858, 854, 537, 866), (856, 861, 868, 864), (576, 171, 855, 860), (484, 148, 854, 858), (171, 462, 857, 855), (441, 767, 861, 856), (869, 866, 873, 877), (866, 537, 859, 873), (864, 868, 876, 871), (867, 863, 870, 875), (855, 857, 865, 863), (857, 862, 869, 865), (854, 856, 864, 537), (860, 855, 863, 867), (873, 859, 878, 882), (871, 876, 885, 880), (875, 870, 879, 884), (859, 871, 880, 878), (868, 867, 875, 876), (863, 865, 872, 870), (865, 869, 877, 872), (537, 864, 871, 859), (878, 880, 888, 874), (881, 886, 893, 889), (879, 881, 889, 887), (885, 884, 891, 892), (877, 873, 882, 886), (876, 875, 884, 885), (870, 872, 881, 879), (872, 877, 886, 881), (893, 890, 897, 900), (890, 874, 883, 897), (888, 892, 899, 895), (891, 887, 894, 898), (884, 879, 887, 891), (880, 885, 892, 888), (882, 878, 874, 890), (886, 882, 890, 893), (900, 897, 905, 909), (897, 883, 901, 905), (895, 899, 908, 903), (898, 894, 902, 907), (892, 891, 898, 899), (887, 889, 896, 894), (889, 893, 900, 896), (874, 888, 895, 883), (909, 905, 901, 906), (902, 906, 908, 907), (906, 901, 903, 908), (904, 909, 906, 902), (899, 898, 907, 908), (894, 896, 904, 902), (896, 900, 909, 904), (883, 895, 903, 901)])
me_cylinder.use_remesh_preserve_volume = False
me_cylinder.use_remesh_preserve_attributes = False
me_cylinder.use_mirror_vertex_groups = False
me_cylinder.update()

# ---- objects
ob_cylinder = bpy.data.objects.new('Cylinder', me_cylinder)
ob_lamp = bpy.data.objects.new('Lamp', light_lamp)
ob_camera = bpy.data.objects.new('Camera', cam_camera)

# ---- transforms, parenting, visibility, modifiers, constraints
ob_cylinder.location = (0.0, 0.0, 0.0)
ob_cylinder.lineart.crease_threshold = 0.0
_m = ob_cylinder.modifiers.new('Bevel', 'BEVEL')
_m.limit_method = 'NONE'
_m.spread = 0.0
ob_lamp.location = (4.076, 1.005, 5.904)
ob_lamp.rotation_euler = (0.6503, 0.05522, 1.866)
ob_lamp.lock_rotations_4d = False
ob_lamp.empty_display_type = 'ARROWS'
ob_lamp.color = (0.0, 0.0, 0.0, 0.0)
ob_lamp.lineart.crease_threshold = 0.0
ob_camera.location = (7.481, -6.508, 5.344)
ob_camera.rotation_euler = (1.109, 0.01082, 0.8149)
ob_camera.lock_rotations_4d = False
ob_camera.empty_display_type = 'ARROWS'
ob_camera.color = (0.0, 0.0, 0.0, 0.0)
ob_camera.display_type = 'WIRE'
ob_camera.lineart.crease_threshold = 0.0

# ---- collection membership
col_collection_1.objects.link(ob_cylinder)
col_collection_1.objects.link(ob_lamp)
col_collection_1.objects.link(ob_camera)

# ---- scene / render settings (as saved in the file)
scene.camera = ob_camera
scene.frame_start = 1; scene.frame_end = 250; scene.frame_set(1)
scene.render.engine = 'BLENDER_EEVEE_NEXT'
scene.render.image_settings.color_mode = 'RGB'
scene.render.image_settings.compression = 90
scene.render.resolution_percentage = 50
scene.render.dither_intensity = 0.0
scene.render.bake_margin = 2
scene.cycles.use_denoising = False
scene.cycles.samples = 10
scene.cycles.sampling_pattern = 'TABULATED_SOBOL'
scene.cycles.light_sampling_threshold = 0.0
scene.cycles.use_adaptive_sampling = False
scene.cycles.use_light_tree = False
scene.cycles.blur_glossy = 0.0
scene.cycles.volume_bounces = 1
scene.cycles.pixel_filter_type = 'GAUSSIAN'
scene.cycles.sample_clamp_indirect = 0.0
scene.view_settings.view_transform = 'Standard'
bpy.context.view_layer.update()
